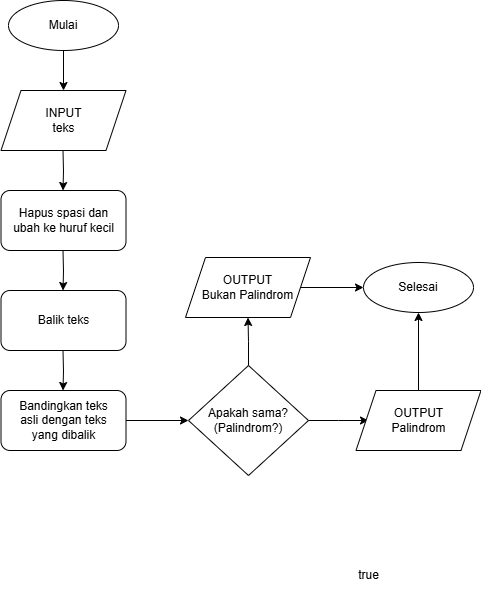

The diagram above was exported from draw.io. Its source (the exported page's mxGraphModel, read from the mxfile embedded in the PNG):
<mxGraphModel dx="786" dy="455" grid="1" gridSize="10" guides="1" tooltips="1" connect="1" arrows="1" fold="1" page="1" pageScale="1" pageWidth="2339" pageHeight="3300" math="0" shadow="0">
  <root>
    <mxCell id="0" />
    <mxCell id="1" parent="0" />
    <mxCell id="EqjQitulZi2iCJA0RMeX-36" style="edgeStyle=orthogonalEdgeStyle;rounded=0;orthogonalLoop=1;jettySize=auto;html=1;entryX=0.5;entryY=0;entryDx=0;entryDy=0;" edge="1" parent="1" source="EqjQitulZi2iCJA0RMeX-1" target="EqjQitulZi2iCJA0RMeX-31">
      <mxGeometry relative="1" as="geometry" />
    </mxCell>
    <mxCell id="EqjQitulZi2iCJA0RMeX-1" value="Mulai" style="ellipse;whiteSpace=wrap;html=1;" vertex="1" parent="1">
      <mxGeometry x="60" y="30" width="110" height="50" as="geometry" />
    </mxCell>
    <mxCell id="EqjQitulZi2iCJA0RMeX-4" style="edgeStyle=orthogonalEdgeStyle;rounded=0;orthogonalLoop=1;jettySize=auto;html=1;" edge="1" parent="1">
      <mxGeometry relative="1" as="geometry">
        <mxPoint x="114.5" y="220" as="targetPoint" />
        <mxPoint x="114.5" y="180" as="sourcePoint" />
      </mxGeometry>
    </mxCell>
    <mxCell id="EqjQitulZi2iCJA0RMeX-5" value="Hapus spasi dan&lt;div&gt;ubah ke huruf kecil&lt;/div&gt;" style="rounded=1;whiteSpace=wrap;html=1;" vertex="1" parent="1">
      <mxGeometry x="52.5" y="220" width="125" height="60" as="geometry" />
    </mxCell>
    <mxCell id="EqjQitulZi2iCJA0RMeX-6" style="edgeStyle=orthogonalEdgeStyle;rounded=0;orthogonalLoop=1;jettySize=auto;html=1;" edge="1" parent="1">
      <mxGeometry relative="1" as="geometry">
        <mxPoint x="114.5" y="320" as="targetPoint" />
        <mxPoint x="114.5" y="280" as="sourcePoint" />
      </mxGeometry>
    </mxCell>
    <mxCell id="EqjQitulZi2iCJA0RMeX-7" value="Balik teks" style="rounded=1;whiteSpace=wrap;html=1;" vertex="1" parent="1">
      <mxGeometry x="52.5" y="320" width="125" height="60" as="geometry" />
    </mxCell>
    <mxCell id="EqjQitulZi2iCJA0RMeX-8" style="edgeStyle=orthogonalEdgeStyle;rounded=0;orthogonalLoop=1;jettySize=auto;html=1;" edge="1" parent="1">
      <mxGeometry relative="1" as="geometry">
        <mxPoint x="114.5" y="420" as="targetPoint" />
        <mxPoint x="114.5" y="380" as="sourcePoint" />
      </mxGeometry>
    </mxCell>
    <mxCell id="EqjQitulZi2iCJA0RMeX-10" style="edgeStyle=orthogonalEdgeStyle;rounded=0;orthogonalLoop=1;jettySize=auto;html=1;" edge="1" parent="1" source="EqjQitulZi2iCJA0RMeX-9" target="EqjQitulZi2iCJA0RMeX-11">
      <mxGeometry relative="1" as="geometry">
        <mxPoint x="240" y="450" as="targetPoint" />
      </mxGeometry>
    </mxCell>
    <mxCell id="EqjQitulZi2iCJA0RMeX-9" value="Bandingkan teks&lt;div&gt;asli&amp;nbsp;&lt;span style=&quot;background-color: transparent; color: light-dark(rgb(0, 0, 0), rgb(255, 255, 255));&quot;&gt;dengan teks&lt;/span&gt;&lt;/div&gt;&lt;div&gt;&lt;span style=&quot;background-color: transparent; color: light-dark(rgb(0, 0, 0), rgb(255, 255, 255));&quot;&gt;yang dibalik&lt;/span&gt;&lt;/div&gt;" style="rounded=1;whiteSpace=wrap;html=1;" vertex="1" parent="1">
      <mxGeometry x="52.5" y="420" width="125" height="60" as="geometry" />
    </mxCell>
    <mxCell id="EqjQitulZi2iCJA0RMeX-20" style="edgeStyle=orthogonalEdgeStyle;rounded=0;orthogonalLoop=1;jettySize=auto;html=1;" edge="1" parent="1" source="EqjQitulZi2iCJA0RMeX-11">
      <mxGeometry relative="1" as="geometry">
        <mxPoint x="420" y="450" as="targetPoint" />
      </mxGeometry>
    </mxCell>
    <mxCell id="EqjQitulZi2iCJA0RMeX-34" style="edgeStyle=orthogonalEdgeStyle;rounded=0;orthogonalLoop=1;jettySize=auto;html=1;" edge="1" parent="1" source="EqjQitulZi2iCJA0RMeX-11" target="EqjQitulZi2iCJA0RMeX-15">
      <mxGeometry relative="1" as="geometry" />
    </mxCell>
    <mxCell id="EqjQitulZi2iCJA0RMeX-11" value="Apakah sama?&lt;div&gt;(Palindrom?)&lt;/div&gt;" style="rhombus;whiteSpace=wrap;html=1;" vertex="1" parent="1">
      <mxGeometry x="240" y="395" width="120" height="110" as="geometry" />
    </mxCell>
    <mxCell id="EqjQitulZi2iCJA0RMeX-24" style="edgeStyle=orthogonalEdgeStyle;rounded=0;orthogonalLoop=1;jettySize=auto;html=1;" edge="1" parent="1" source="EqjQitulZi2iCJA0RMeX-15" target="EqjQitulZi2iCJA0RMeX-18">
      <mxGeometry relative="1" as="geometry" />
    </mxCell>
    <mxCell id="EqjQitulZi2iCJA0RMeX-15" value="OUTPUT&lt;div&gt;Bukan Palindrom&lt;/div&gt;" style="shape=parallelogram;perimeter=parallelogramPerimeter;whiteSpace=wrap;html=1;fixedSize=1;" vertex="1" parent="1">
      <mxGeometry x="237" y="287" width="125" height="60" as="geometry" />
    </mxCell>
    <mxCell id="EqjQitulZi2iCJA0RMeX-18" value="Selesai" style="ellipse;whiteSpace=wrap;html=1;" vertex="1" parent="1">
      <mxGeometry x="415" y="292" width="110" height="50" as="geometry" />
    </mxCell>
    <mxCell id="EqjQitulZi2iCJA0RMeX-19" value="true" style="text;html=1;align=center;verticalAlign=middle;resizable=0;points=[];autosize=1;strokeColor=none;fillColor=none;" vertex="1" parent="1">
      <mxGeometry x="400" y="590" width="40" height="30" as="geometry" />
    </mxCell>
    <mxCell id="EqjQitulZi2iCJA0RMeX-31" value="INPUT&lt;div&gt;teks&lt;/div&gt;" style="shape=parallelogram;perimeter=parallelogramPerimeter;whiteSpace=wrap;html=1;fixedSize=1;" vertex="1" parent="1">
      <mxGeometry x="52.5" y="120" width="125" height="60" as="geometry" />
    </mxCell>
    <mxCell id="EqjQitulZi2iCJA0RMeX-35" style="edgeStyle=orthogonalEdgeStyle;rounded=0;orthogonalLoop=1;jettySize=auto;html=1;entryX=0.5;entryY=1;entryDx=0;entryDy=0;" edge="1" parent="1" source="EqjQitulZi2iCJA0RMeX-32" target="EqjQitulZi2iCJA0RMeX-18">
      <mxGeometry relative="1" as="geometry" />
    </mxCell>
    <mxCell id="EqjQitulZi2iCJA0RMeX-32" value="OUTPUT&lt;div&gt;Palindrom&lt;/div&gt;" style="shape=parallelogram;perimeter=parallelogramPerimeter;whiteSpace=wrap;html=1;fixedSize=1;" vertex="1" parent="1">
      <mxGeometry x="407.5" y="420" width="125" height="60" as="geometry" />
    </mxCell>
  </root>
</mxGraphModel>